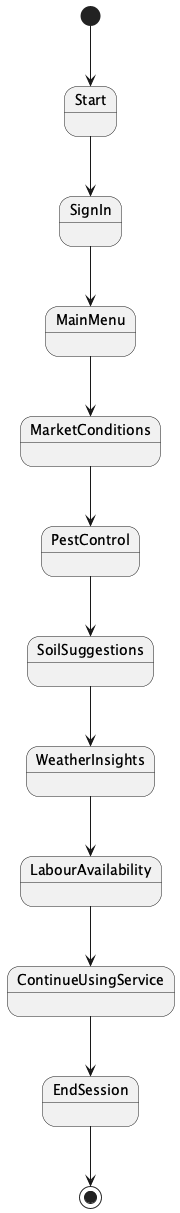

The diagram above was rendered by PlantUML. Its source (embedded in the PNG):
@startuml
[*] --> Start
Start --> SignIn
SignIn --> MainMenu
MainMenu --> MarketConditions
MarketConditions --> PestControl
PestControl --> SoilSuggestions
SoilSuggestions --> WeatherInsights
WeatherInsights --> LabourAvailability
LabourAvailability --> ContinueUsingService
ContinueUsingService --> EndSession
EndSession --> [*]
@enduml